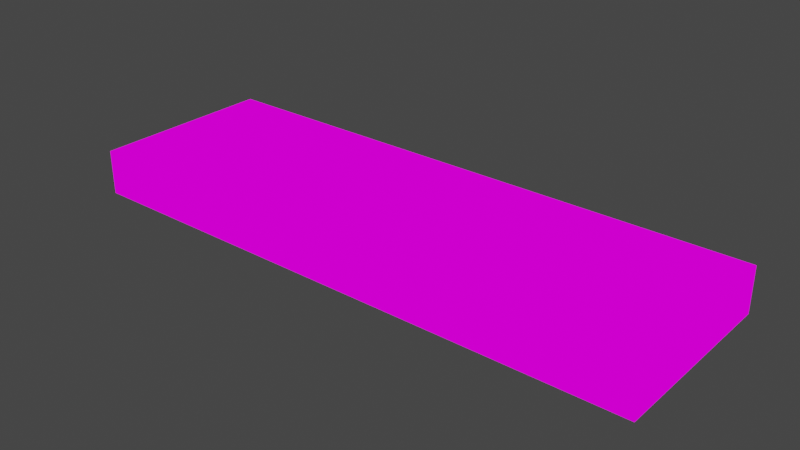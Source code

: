 # Source: bamboo.blend  (saved by Blender 2.80.75; exported with 4.5.12 LTS)
import bpy
from mathutils import Matrix  # noqa: F401  (used for matrix-valued properties, if any)

bpy.ops.wm.read_factory_settings(use_empty=True)
scene = bpy.context.scene
scene.name = 'Scene'

# ---- collections
col_collection = bpy.data.collections.new('Collection'); scene.collection.children.link(col_collection)

# ---- images (referenced by path relative to the original .blend; pixels are not part of the script)
import os
ASSET_DIR = os.environ.get("B2B_ASSET_DIR", "")  # directory of the original .blend (textures are referenced by path, not embedded)
HERE = os.path.dirname(os.path.abspath(__file__))  # packed textures are extracted next to this script under _unpacked/

def load_image(name, relpath, width, height, colorspace="sRGB"):
    """Load a texture the original file referenced (path relative to the .blend, or extracted next to this script)."""
    p = next((c for c in (os.path.join(HERE, relpath), os.path.join(ASSET_DIR, relpath)) if relpath and os.path.exists(c)), "")
    if p:
        img = bpy.data.images.load(p, check_existing=True)
        img.name = name
    else:  # same state as the original file: an image datablock whose file is absent (Cycles renders it pink)
        img = bpy.data.images.new(name, width, height)
        img.source = "FILE"
        img.filepath = "//" + (relpath or name)
    img.colorspace_settings.name = colorspace
    return img
img_bamboo_png = load_image('bamboo.png', 'bamboo.png', 1024, 1024, 'sRGB')

# ---- materials (node trees are filled in below, after node groups)
mat_bamboo = bpy.data.materials.new('bamboo')
mat_bamboo.use_transparent_shadow = False

# ---- material node trees
mat_bamboo.use_nodes = True; mat_bamboo.node_tree.nodes.clear()
_N = mat_bamboo.node_tree.nodes; _L = mat_bamboo.node_tree.links
n0 = _N.new('ShaderNodeOutputMaterial'); n0.name = 'Material Output'; n0.location = (300, 300)
n1 = _N.new('ShaderNodeEmission'); n1.name = 'Emission'; n1.location = (10, 300)
n2 = _N.new('ShaderNodeTexImage'); n2.name = 'Image Texture'; n2.location = (-280, 260)
n2.image = img_bamboo_png
_L.new(n1.outputs[0], n0.inputs[0])
_L.new(n2.outputs[0], n1.inputs[0])
n0.is_active_output = True

# ---- world
world_world = bpy.data.worlds.new('World'); scene.world = world_world
world_world.use_nodes = True; world_world.node_tree.nodes.clear()
_N = world_world.node_tree.nodes; _L = world_world.node_tree.links
n0 = _N.new('ShaderNodeOutputWorld'); n0.name = 'World Output'; n0.location = (300, 300)
n1 = _N.new('ShaderNodeBackground'); n1.name = 'Background'; n1.location = (10, 300)
n1.inputs[0].default_value = (0.05088, 0.05088, 0.05088, 1.0)
_L.new(n1.outputs[0], n0.inputs[0])
n0.is_active_output = True
world_world.color = (0.05088, 0.05088, 0.05088)
world_world.use_sun_shadow = False
world_world.sun_shadow_jitter_overblur = 0.0

# ---- meshes
me_cube_001 = bpy.data.meshes.new('Cube.001')
me_cube_001.from_pydata([(-1.0, -1.0, -1.0), (-1.0, -1.0, 1.0), (-1.0, 1.0, -1.0), (-1.0, 1.0, 1.0), (1.0, -1.0, -1.0), (1.0, -1.0, 1.0), (1.0, 1.0, -1.0), (1.0, 1.0, 1.0)], [], [(0, 1, 3, 2), (2, 3, 7, 6), (6, 7, 5, 4), (4, 5, 1, 0), (2, 6, 4, 0), (7, 3, 1, 5)])
_uv = me_cube_001.uv_layers.new(name='UVMap')
_uv.uv.foreach_set('vector', [0.3481, 0.9716, 0.3481, 0.9716, 0.8171, 0.9739, 0.8171, 0.9739, 0.8171, 0.9739, 0.8171, 0.9739, 0.824, 0.00999, 0.824, 0.00999, 0.824, 0.00999, 0.824, 0.00999, 0.3488, 0.02819, 0.3488, 0.02819, 0.3488, 0.02819, 0.3488, 0.02819, 0.3481, 0.9716, 0.3481, 0.9716, 0.8171, 0.9739, 0.824, 0.00999, 0.3488, 0.02819, 0.3481, 0.9716, 0.824, 0.00999, 0.8171, 0.9739, 0.3481, 0.9716, 0.3488, 0.02819])
me_cube_001.materials.append(mat_bamboo)
me_cube_001.use_remesh_preserve_volume = False
me_cube_001.use_remesh_preserve_attributes = False
me_cube_001.use_mirror_vertex_groups = False
me_cube_001.update()

# ---- objects
ob_cube = bpy.data.objects.new('Cube', me_cube_001)

# ---- transforms, parenting, visibility, modifiers, constraints
ob_cube.location = (0.0, 0.0, 0.0)
ob_cube.scale = (3.113, 1.0, 0.2416)
ob_cube.lineart.crease_threshold = 0.0

# ---- collection membership
col_collection.objects.link(ob_cube)

# ---- scene / render settings (as saved in the file)
scene.frame_start = 1; scene.frame_end = 250; scene.frame_set(1)
scene.render.engine = 'BLENDER_EEVEE_NEXT'
scene.cycles.use_denoising = False
scene.cycles.samples = 128
scene.cycles.sampling_pattern = 'TABULATED_SOBOL'
scene.cycles.use_adaptive_sampling = False
scene.cycles.use_light_tree = False
scene.view_settings.view_transform = 'Filmic'
bpy.context.view_layer.update()

# ---- added for rendering (the .blend has no active camera): camera
cam_auto = bpy.data.cameras.new('AutoCamera')
cam_auto.lens = 50.0
cam_auto.sensor_width = 36.0
cam_auto.clip_end = 1000.0
ob_auto_camera = bpy.data.objects.new('AutoCamera', cam_auto)
scene.collection.objects.link(ob_auto_camera)
ob_auto_camera.location = (6.06637, -7.27965, 4.8531)
ob_auto_camera.rotation_euler = (1.09748, -7.21219e-08, 0.694738)
scene.camera = ob_auto_camera
bpy.context.view_layer.update()
